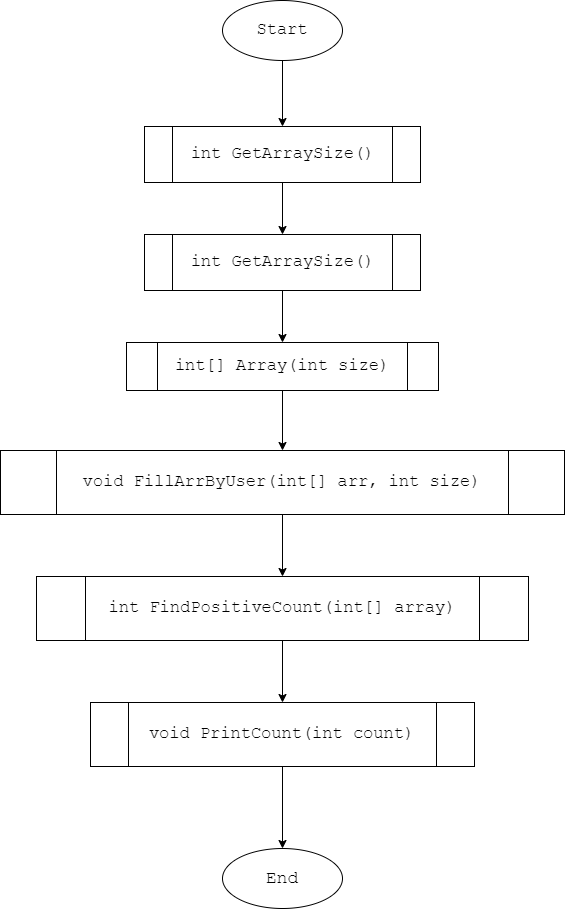

The diagram above was exported from draw.io. Its source (the exported page's mxGraphModel, read from the mxfile embedded in the PNG):
<mxGraphModel dx="1574" dy="841" grid="1" gridSize="18" guides="1" tooltips="1" connect="1" arrows="1" fold="1" page="1" pageScale="1" pageWidth="850" pageHeight="1100" math="0" shadow="0">
  <root>
    <mxCell id="0" />
    <mxCell id="1" parent="0" />
    <mxCell id="4" value="" style="edgeStyle=none;html=1;fontSize=17;fontFamily=Courier New;" edge="1" parent="1" source="2" target="3">
      <mxGeometry relative="1" as="geometry" />
    </mxCell>
    <mxCell id="2" value="Start" style="ellipse;whiteSpace=wrap;html=1;fontSize=17;fontFamily=Courier New;" vertex="1" parent="1">
      <mxGeometry x="126" y="90" width="120" height="60" as="geometry" />
    </mxCell>
    <mxCell id="6" value="" style="edgeStyle=none;html=1;fontFamily=Courier New;fontSize=17;" edge="1" parent="1" source="3" target="5">
      <mxGeometry relative="1" as="geometry" />
    </mxCell>
    <mxCell id="3" value="&lt;font style=&quot;font-size: 17px;&quot;&gt;int GetArraySize()&lt;/font&gt;" style="shape=process;whiteSpace=wrap;html=1;backgroundOutline=1;fontSize=17;fontFamily=Courier New;" vertex="1" parent="1">
      <mxGeometry x="48" y="216" width="276" height="56" as="geometry" />
    </mxCell>
    <mxCell id="8" value="" style="edgeStyle=none;html=1;fontFamily=Courier New;fontSize=17;" edge="1" parent="1" source="5" target="7">
      <mxGeometry relative="1" as="geometry" />
    </mxCell>
    <mxCell id="5" value="&lt;font style=&quot;font-size: 17px;&quot;&gt;int GetArraySize()&lt;/font&gt;" style="shape=process;whiteSpace=wrap;html=1;backgroundOutline=1;fontSize=17;fontFamily=Courier New;" vertex="1" parent="1">
      <mxGeometry x="48" y="324" width="276" height="56" as="geometry" />
    </mxCell>
    <mxCell id="10" value="" style="edgeStyle=none;html=1;fontFamily=Courier New;fontSize=17;" edge="1" parent="1" source="7" target="9">
      <mxGeometry relative="1" as="geometry" />
    </mxCell>
    <mxCell id="7" value="&lt;font style=&quot;font-size: 17px;&quot;&gt;&lt;span style=&quot;font-size: 17px;&quot;&gt;int[] Array(int size)&lt;/span&gt;&lt;/font&gt;" style="shape=process;whiteSpace=wrap;html=1;backgroundOutline=1;fontSize=17;fontFamily=Courier New;" vertex="1" parent="1">
      <mxGeometry x="30" y="432" width="312" height="48" as="geometry" />
    </mxCell>
    <mxCell id="12" value="" style="edgeStyle=none;html=1;fontFamily=Courier New;fontSize=17;" edge="1" parent="1" source="9" target="11">
      <mxGeometry relative="1" as="geometry" />
    </mxCell>
    <mxCell id="9" value="&lt;font style=&quot;font-size: 17px;&quot;&gt;&lt;span style=&quot;font-size: 17px;&quot;&gt;void FillArrByUser(int[] arr, int size)&lt;/span&gt;&lt;/font&gt;" style="shape=process;whiteSpace=wrap;html=1;backgroundOutline=1;fontSize=17;fontFamily=Courier New;" vertex="1" parent="1">
      <mxGeometry x="-96" y="540" width="564" height="64" as="geometry" />
    </mxCell>
    <mxCell id="14" value="" style="edgeStyle=none;html=1;fontFamily=Courier New;fontSize=17;" edge="1" parent="1" source="11" target="13">
      <mxGeometry relative="1" as="geometry" />
    </mxCell>
    <mxCell id="11" value="&lt;font style=&quot;font-size: 17px;&quot;&gt;&lt;span style=&quot;font-size: 17px;&quot;&gt;int FindPositiveCount(int[] array)&lt;/span&gt;&lt;/font&gt;" style="shape=process;whiteSpace=wrap;html=1;backgroundOutline=1;fontSize=17;fontFamily=Courier New;" vertex="1" parent="1">
      <mxGeometry x="-60" y="666" width="492" height="64" as="geometry" />
    </mxCell>
    <mxCell id="16" value="" style="edgeStyle=none;html=1;fontFamily=Courier New;fontSize=17;" edge="1" parent="1" source="13" target="15">
      <mxGeometry relative="1" as="geometry" />
    </mxCell>
    <mxCell id="13" value="&lt;font style=&quot;font-size: 17px;&quot;&gt;&lt;span style=&quot;font-size: 17px;&quot;&gt;void PrintCount(int count)&lt;/span&gt;&lt;/font&gt;" style="shape=process;whiteSpace=wrap;html=1;backgroundOutline=1;fontSize=17;fontFamily=Courier New;" vertex="1" parent="1">
      <mxGeometry x="-6" y="792" width="384" height="64" as="geometry" />
    </mxCell>
    <mxCell id="15" value="&lt;font face=&quot;Courier New&quot; style=&quot;font-size: 18px;&quot;&gt;End&lt;/font&gt;" style="ellipse;whiteSpace=wrap;html=1;fontSize=18;" vertex="1" parent="1">
      <mxGeometry x="126" y="938" width="120" height="60" as="geometry" />
    </mxCell>
  </root>
</mxGraphModel>